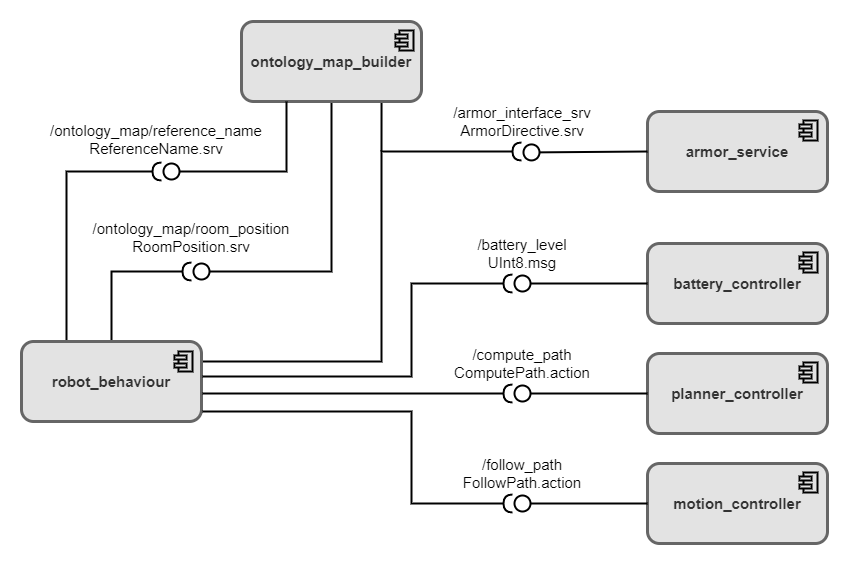

The diagram above was exported from draw.io. Its source (the exported page's mxGraphModel, read from the mxfile embedded in the PNG):
<mxGraphModel dx="1422" dy="754" grid="1" gridSize="10" guides="1" tooltips="1" connect="1" arrows="1" fold="1" page="1" pageScale="1" pageWidth="1200" pageHeight="1920" math="0" shadow="0">
  <root>
    <mxCell id="0" />
    <mxCell id="1" parent="0" />
    <mxCell id="VX2MTx1enA25qJklg0n--37" style="edgeStyle=orthogonalEdgeStyle;rounded=0;orthogonalLoop=1;jettySize=auto;html=1;exitX=0.25;exitY=0;exitDx=0;exitDy=0;strokeWidth=2;endArrow=halfCircle;endFill=0;" parent="1" source="l4-HiWbrB9jzaXO0vt58-1" edge="1">
      <mxGeometry relative="1" as="geometry">
        <mxPoint x="220" y="420" as="targetPoint" />
        <Array as="points">
          <mxPoint x="125" y="530" />
          <mxPoint x="125" y="530" />
        </Array>
      </mxGeometry>
    </mxCell>
    <mxCell id="VX2MTx1enA25qJklg0n--43" style="edgeStyle=none;rounded=0;orthogonalLoop=1;jettySize=auto;html=1;exitX=0.5;exitY=0;exitDx=0;exitDy=0;strokeWidth=2;endArrow=halfCircle;endFill=0;" parent="1" source="l4-HiWbrB9jzaXO0vt58-1" edge="1">
      <mxGeometry relative="1" as="geometry">
        <mxPoint x="250" y="520" as="targetPoint" />
        <Array as="points">
          <mxPoint x="170" y="520" />
        </Array>
      </mxGeometry>
    </mxCell>
    <mxCell id="VX2MTx1enA25qJklg0n--46" style="edgeStyle=none;rounded=0;orthogonalLoop=1;jettySize=auto;html=1;exitX=1;exitY=0.25;exitDx=0;exitDy=0;strokeWidth=2;endArrow=halfCircle;endFill=0;" parent="1" source="l4-HiWbrB9jzaXO0vt58-1" edge="1">
      <mxGeometry relative="1" as="geometry">
        <mxPoint x="580" y="400" as="targetPoint" />
        <Array as="points">
          <mxPoint x="440" y="610" />
          <mxPoint x="440" y="400" />
        </Array>
      </mxGeometry>
    </mxCell>
    <mxCell id="l4-HiWbrB9jzaXO0vt58-1" value="&lt;font style=&quot;font-size: 15px;&quot;&gt;robot_behaviour&lt;/font&gt;" style="rounded=1;whiteSpace=wrap;html=1;labelBackgroundColor=#E3E3E3;strokeWidth=3;fontSize=13;fillColor=#E3E3E3;fontColor=#333333;strokeColor=#666666;fontStyle=1" parent="1" vertex="1">
      <mxGeometry x="80" y="590" width="180" height="80" as="geometry" />
    </mxCell>
    <mxCell id="l4-HiWbrB9jzaXO0vt58-2" value="" style="rounded=0;whiteSpace=wrap;html=1;labelBackgroundColor=#E3E3E3;strokeWidth=2;fontSize=13;fillColor=#E3E3E3;" parent="1" vertex="1">
      <mxGeometry x="237" y="600" width="14" height="20" as="geometry" />
    </mxCell>
    <mxCell id="l4-HiWbrB9jzaXO0vt58-3" value="" style="rounded=0;whiteSpace=wrap;html=1;labelBackgroundColor=#E3E3E3;strokeWidth=2;fontSize=13;fillColor=#E3E3E3;" parent="1" vertex="1">
      <mxGeometry x="233" y="604" width="12" height="4" as="geometry" />
    </mxCell>
    <mxCell id="l4-HiWbrB9jzaXO0vt58-4" value="" style="rounded=0;whiteSpace=wrap;html=1;labelBackgroundColor=#E3E3E3;strokeWidth=2;fontSize=13;fillColor=#E3E3E3;" parent="1" vertex="1">
      <mxGeometry x="233" y="612" width="12" height="4" as="geometry" />
    </mxCell>
    <mxCell id="l4-HiWbrB9jzaXO0vt58-5" value="armor_service" style="rounded=1;whiteSpace=wrap;html=1;labelBackgroundColor=#E3E3E3;strokeWidth=3;fontSize=15;fillColor=#E3E3E3;fontColor=#333333;strokeColor=#666666;fontStyle=1" parent="1" vertex="1">
      <mxGeometry x="706" y="360" width="180" height="80" as="geometry" />
    </mxCell>
    <mxCell id="l4-HiWbrB9jzaXO0vt58-6" value="" style="rounded=0;whiteSpace=wrap;html=1;labelBackgroundColor=#E3E3E3;strokeWidth=2;fontSize=13;fillColor=#E3E3E3;" parent="1" vertex="1">
      <mxGeometry x="862" y="369" width="14" height="20" as="geometry" />
    </mxCell>
    <mxCell id="l4-HiWbrB9jzaXO0vt58-7" value="" style="rounded=0;whiteSpace=wrap;html=1;labelBackgroundColor=#E3E3E3;strokeWidth=2;fontSize=13;fillColor=#E3E3E3;" parent="1" vertex="1">
      <mxGeometry x="858" y="373" width="12" height="4" as="geometry" />
    </mxCell>
    <mxCell id="l4-HiWbrB9jzaXO0vt58-8" value="" style="rounded=0;whiteSpace=wrap;html=1;labelBackgroundColor=#E3E3E3;strokeWidth=2;fontSize=13;fillColor=#E3E3E3;" parent="1" vertex="1">
      <mxGeometry x="858" y="381" width="12" height="4" as="geometry" />
    </mxCell>
    <mxCell id="l4-HiWbrB9jzaXO0vt58-21" value="" style="endArrow=circle;html=1;rounded=0;strokeWidth=2;fontSize=15;exitX=0;exitY=0.5;exitDx=0;exitDy=0;endFill=0;" parent="1" source="l4-HiWbrB9jzaXO0vt58-5" edge="1">
      <mxGeometry width="50" height="50" relative="1" as="geometry">
        <mxPoint x="665" y="480" as="sourcePoint" />
        <mxPoint x="580" y="401" as="targetPoint" />
      </mxGeometry>
    </mxCell>
    <mxCell id="l4-HiWbrB9jzaXO0vt58-22" value="" style="endArrow=halfCircle;html=1;rounded=0;strokeWidth=2;fontSize=15;endFill=0;" parent="1" edge="1">
      <mxGeometry width="50" height="50" relative="1" as="geometry">
        <mxPoint x="261" y="625" as="sourcePoint" />
        <mxPoint x="571" y="532" as="targetPoint" />
        <Array as="points">
          <mxPoint x="470" y="625" />
          <mxPoint x="470" y="532" />
        </Array>
      </mxGeometry>
    </mxCell>
    <mxCell id="l4-HiWbrB9jzaXO0vt58-24" value="" style="endArrow=halfCircle;html=1;rounded=0;strokeWidth=2;fontSize=15;endFill=0;" parent="1" edge="1">
      <mxGeometry width="50" height="50" relative="1" as="geometry">
        <mxPoint x="261" y="642" as="sourcePoint" />
        <mxPoint x="571" y="642" as="targetPoint" />
        <Array as="points">
          <mxPoint x="321" y="642" />
        </Array>
      </mxGeometry>
    </mxCell>
    <mxCell id="l4-HiWbrB9jzaXO0vt58-26" value="/armor_interface_srv&lt;br&gt;ArmorDirective.srv" style="text;html=1;align=center;verticalAlign=middle;whiteSpace=wrap;rounded=0;labelBackgroundColor=none;strokeWidth=2;fontSize=15;fontColor=default;fontStyle=0" parent="1" vertex="1">
      <mxGeometry x="551" y="355" width="60" height="30" as="geometry" />
    </mxCell>
    <mxCell id="l4-HiWbrB9jzaXO0vt58-29" value="/battery_level&lt;br&gt;UInt8.msg" style="text;html=1;align=center;verticalAlign=middle;whiteSpace=wrap;rounded=0;labelBackgroundColor=none;strokeWidth=2;fontSize=15;fontColor=default;fontStyle=0" parent="1" vertex="1">
      <mxGeometry x="551" y="487" width="60" height="30" as="geometry" />
    </mxCell>
    <mxCell id="l4-HiWbrB9jzaXO0vt58-30" value="/compute_path&lt;br&gt;ComputePath.action" style="text;html=1;align=center;verticalAlign=middle;whiteSpace=wrap;rounded=0;labelBackgroundColor=none;strokeWidth=2;fontSize=15;fontColor=default;fontStyle=0" parent="1" vertex="1">
      <mxGeometry x="551" y="597" width="60" height="30" as="geometry" />
    </mxCell>
    <mxCell id="VX2MTx1enA25qJklg0n--40" style="rounded=0;orthogonalLoop=1;jettySize=auto;html=1;exitX=0.5;exitY=1;exitDx=0;exitDy=0;strokeWidth=2;endArrow=circle;endFill=0;" parent="1" source="VX2MTx1enA25qJklg0n--1" edge="1">
      <mxGeometry relative="1" as="geometry">
        <mxPoint x="250" y="520" as="targetPoint" />
        <Array as="points">
          <mxPoint x="390" y="520" />
        </Array>
      </mxGeometry>
    </mxCell>
    <mxCell id="VX2MTx1enA25qJklg0n--48" style="edgeStyle=none;rounded=0;orthogonalLoop=1;jettySize=auto;html=1;exitX=0.778;exitY=1.009;exitDx=0;exitDy=0;strokeWidth=2;endArrow=none;endFill=0;exitPerimeter=0;" parent="1" source="VX2MTx1enA25qJklg0n--1" edge="1">
      <mxGeometry relative="1" as="geometry">
        <mxPoint x="440" y="400" as="targetPoint" />
        <Array as="points" />
      </mxGeometry>
    </mxCell>
    <mxCell id="VX2MTx1enA25qJklg0n--1" value="&lt;font style=&quot;font-size: 15px;&quot;&gt;ontology_map_builder&lt;/font&gt;" style="rounded=1;whiteSpace=wrap;html=1;labelBackgroundColor=#E3E3E3;strokeWidth=3;fontSize=13;fillColor=#E3E3E3;fontColor=#333333;strokeColor=#666666;fontStyle=1" parent="1" vertex="1">
      <mxGeometry x="300" y="270" width="180" height="80" as="geometry" />
    </mxCell>
    <mxCell id="VX2MTx1enA25qJklg0n--2" value="" style="rounded=0;whiteSpace=wrap;html=1;labelBackgroundColor=#E3E3E3;strokeWidth=2;fontSize=13;fillColor=#E3E3E3;" parent="1" vertex="1">
      <mxGeometry x="458" y="279" width="14" height="20" as="geometry" />
    </mxCell>
    <mxCell id="VX2MTx1enA25qJklg0n--3" value="" style="rounded=0;whiteSpace=wrap;html=1;labelBackgroundColor=#E3E3E3;strokeWidth=2;fontSize=13;fillColor=#E3E3E3;" parent="1" vertex="1">
      <mxGeometry x="454" y="283" width="12" height="4" as="geometry" />
    </mxCell>
    <mxCell id="VX2MTx1enA25qJklg0n--4" value="" style="rounded=0;whiteSpace=wrap;html=1;labelBackgroundColor=#E3E3E3;strokeWidth=2;fontSize=13;fillColor=#E3E3E3;" parent="1" vertex="1">
      <mxGeometry x="454" y="291" width="12" height="4" as="geometry" />
    </mxCell>
    <mxCell id="VX2MTx1enA25qJklg0n--16" value="battery_controller" style="rounded=1;whiteSpace=wrap;html=1;labelBackgroundColor=#E3E3E3;strokeWidth=3;fontSize=15;fillColor=#E3E3E3;fontColor=#333333;strokeColor=#666666;fontStyle=1" parent="1" vertex="1">
      <mxGeometry x="706" y="492" width="180" height="80" as="geometry" />
    </mxCell>
    <mxCell id="VX2MTx1enA25qJklg0n--17" value="" style="rounded=0;whiteSpace=wrap;html=1;labelBackgroundColor=#E3E3E3;strokeWidth=2;fontSize=13;fillColor=#E3E3E3;" parent="1" vertex="1">
      <mxGeometry x="862" y="501" width="14" height="20" as="geometry" />
    </mxCell>
    <mxCell id="VX2MTx1enA25qJklg0n--18" value="" style="rounded=0;whiteSpace=wrap;html=1;labelBackgroundColor=#E3E3E3;strokeWidth=2;fontSize=13;fillColor=#E3E3E3;" parent="1" vertex="1">
      <mxGeometry x="858" y="505" width="12" height="4" as="geometry" />
    </mxCell>
    <mxCell id="VX2MTx1enA25qJklg0n--19" value="" style="rounded=0;whiteSpace=wrap;html=1;labelBackgroundColor=#E3E3E3;strokeWidth=2;fontSize=13;fillColor=#E3E3E3;" parent="1" vertex="1">
      <mxGeometry x="858" y="513" width="12" height="4" as="geometry" />
    </mxCell>
    <mxCell id="VX2MTx1enA25qJklg0n--20" value="" style="endArrow=circle;html=1;rounded=0;strokeWidth=2;fontSize=15;exitX=0;exitY=0.5;exitDx=0;exitDy=0;endFill=0;" parent="1" source="VX2MTx1enA25qJklg0n--16" edge="1">
      <mxGeometry width="50" height="50" relative="1" as="geometry">
        <mxPoint x="656" y="610" as="sourcePoint" />
        <mxPoint x="571" y="532" as="targetPoint" />
      </mxGeometry>
    </mxCell>
    <mxCell id="VX2MTx1enA25qJklg0n--21" value="planner_controller" style="rounded=1;whiteSpace=wrap;html=1;labelBackgroundColor=#E3E3E3;strokeWidth=3;fontSize=15;fillColor=#E3E3E3;fontColor=#333333;strokeColor=#666666;fontStyle=1" parent="1" vertex="1">
      <mxGeometry x="706" y="602" width="180" height="80" as="geometry" />
    </mxCell>
    <mxCell id="VX2MTx1enA25qJklg0n--22" value="" style="rounded=0;whiteSpace=wrap;html=1;labelBackgroundColor=#E3E3E3;strokeWidth=2;fontSize=13;fillColor=#E3E3E3;" parent="1" vertex="1">
      <mxGeometry x="862" y="611" width="14" height="20" as="geometry" />
    </mxCell>
    <mxCell id="VX2MTx1enA25qJklg0n--23" value="" style="rounded=0;whiteSpace=wrap;html=1;labelBackgroundColor=#E3E3E3;strokeWidth=2;fontSize=13;fillColor=#E3E3E3;" parent="1" vertex="1">
      <mxGeometry x="858" y="615" width="12" height="4" as="geometry" />
    </mxCell>
    <mxCell id="VX2MTx1enA25qJklg0n--24" value="" style="rounded=0;whiteSpace=wrap;html=1;labelBackgroundColor=#E3E3E3;strokeWidth=2;fontSize=13;fillColor=#E3E3E3;" parent="1" vertex="1">
      <mxGeometry x="858" y="623" width="12" height="4" as="geometry" />
    </mxCell>
    <mxCell id="VX2MTx1enA25qJklg0n--25" value="" style="endArrow=circle;html=1;rounded=0;strokeWidth=2;fontSize=15;exitX=0;exitY=0.5;exitDx=0;exitDy=0;endFill=0;" parent="1" source="VX2MTx1enA25qJklg0n--21" edge="1">
      <mxGeometry width="50" height="50" relative="1" as="geometry">
        <mxPoint x="656" y="720" as="sourcePoint" />
        <mxPoint x="571" y="642" as="targetPoint" />
      </mxGeometry>
    </mxCell>
    <mxCell id="VX2MTx1enA25qJklg0n--26" value="motion_controller" style="rounded=1;whiteSpace=wrap;html=1;labelBackgroundColor=#E3E3E3;strokeWidth=3;fontSize=15;fillColor=#E3E3E3;fontColor=#333333;strokeColor=#666666;fontStyle=1" parent="1" vertex="1">
      <mxGeometry x="706" y="712" width="180" height="80" as="geometry" />
    </mxCell>
    <mxCell id="VX2MTx1enA25qJklg0n--27" value="" style="rounded=0;whiteSpace=wrap;html=1;labelBackgroundColor=#E3E3E3;strokeWidth=2;fontSize=13;fillColor=#E3E3E3;" parent="1" vertex="1">
      <mxGeometry x="862" y="721" width="14" height="20" as="geometry" />
    </mxCell>
    <mxCell id="VX2MTx1enA25qJklg0n--28" value="" style="rounded=0;whiteSpace=wrap;html=1;labelBackgroundColor=#E3E3E3;strokeWidth=2;fontSize=13;fillColor=#E3E3E3;" parent="1" vertex="1">
      <mxGeometry x="858" y="725" width="12" height="4" as="geometry" />
    </mxCell>
    <mxCell id="VX2MTx1enA25qJklg0n--29" value="" style="rounded=0;whiteSpace=wrap;html=1;labelBackgroundColor=#E3E3E3;strokeWidth=2;fontSize=13;fillColor=#E3E3E3;" parent="1" vertex="1">
      <mxGeometry x="858" y="733" width="12" height="4" as="geometry" />
    </mxCell>
    <mxCell id="VX2MTx1enA25qJklg0n--30" value="" style="endArrow=circle;html=1;rounded=0;strokeWidth=2;fontSize=15;exitX=0;exitY=0.5;exitDx=0;exitDy=0;endFill=0;" parent="1" source="VX2MTx1enA25qJklg0n--26" edge="1">
      <mxGeometry width="50" height="50" relative="1" as="geometry">
        <mxPoint x="656" y="830" as="sourcePoint" />
        <mxPoint x="571" y="752" as="targetPoint" />
      </mxGeometry>
    </mxCell>
    <mxCell id="VX2MTx1enA25qJklg0n--33" value="/follow_path&lt;br&gt;FollowPath.action" style="text;html=1;align=center;verticalAlign=middle;whiteSpace=wrap;rounded=0;labelBackgroundColor=none;strokeWidth=2;fontSize=15;fontColor=default;fontStyle=0" parent="1" vertex="1">
      <mxGeometry x="551" y="707" width="60" height="30" as="geometry" />
    </mxCell>
    <mxCell id="VX2MTx1enA25qJklg0n--34" value="" style="endArrow=halfCircle;html=1;rounded=0;strokeWidth=2;fontSize=15;endFill=0;" parent="1" edge="1">
      <mxGeometry width="50" height="50" relative="1" as="geometry">
        <mxPoint x="261" y="660" as="sourcePoint" />
        <mxPoint x="571" y="752" as="targetPoint" />
        <Array as="points">
          <mxPoint x="470" y="660" />
          <mxPoint x="470" y="752" />
        </Array>
      </mxGeometry>
    </mxCell>
    <mxCell id="VX2MTx1enA25qJklg0n--35" value="" style="endArrow=circle;html=1;rounded=0;strokeWidth=2;exitX=0.25;exitY=1;exitDx=0;exitDy=0;endFill=0;" parent="1" source="VX2MTx1enA25qJklg0n--1" edge="1">
      <mxGeometry width="50" height="50" relative="1" as="geometry">
        <mxPoint x="430" y="510" as="sourcePoint" />
        <mxPoint x="220" y="420" as="targetPoint" />
        <Array as="points">
          <mxPoint x="345" y="420" />
        </Array>
      </mxGeometry>
    </mxCell>
    <mxCell id="VX2MTx1enA25qJklg0n--38" value="/ontology_map/reference_name&lt;br&gt;ReferenceName.srv" style="text;html=1;align=center;verticalAlign=middle;whiteSpace=wrap;rounded=0;labelBackgroundColor=none;strokeWidth=2;fontSize=15;fontColor=default;fontStyle=0" parent="1" vertex="1">
      <mxGeometry x="185" y="373" width="60" height="30" as="geometry" />
    </mxCell>
    <mxCell id="VX2MTx1enA25qJklg0n--44" value="/ontology_map/room_position&lt;br&gt;RoomPosition.srv" style="text;html=1;align=center;verticalAlign=middle;whiteSpace=wrap;rounded=0;labelBackgroundColor=none;strokeWidth=2;fontSize=15;fontColor=default;fontStyle=0" parent="1" vertex="1">
      <mxGeometry x="220" y="471" width="60" height="30" as="geometry" />
    </mxCell>
  </root>
</mxGraphModel>